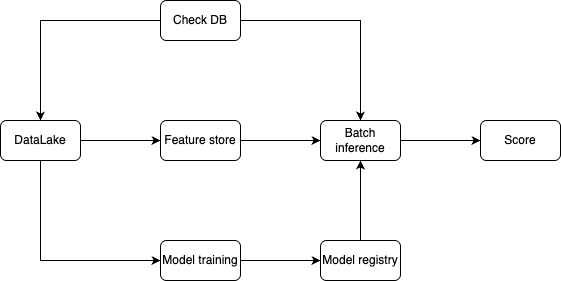

The diagram above was exported from draw.io. Its source (the exported page's mxGraphModel, read from the mxfile embedded in the PNG):
<mxGraphModel dx="976" dy="565" grid="1" gridSize="10" guides="1" tooltips="1" connect="1" arrows="1" fold="1" page="1" pageScale="1" pageWidth="850" pageHeight="1100" math="0" shadow="0">
  <root>
    <mxCell id="0" />
    <mxCell id="1" parent="0" />
    <mxCell id="mkHS18Qtj1zgVvM5Q_WC-12" style="edgeStyle=orthogonalEdgeStyle;rounded=0;orthogonalLoop=1;jettySize=auto;html=1;exitX=0;exitY=0.5;exitDx=0;exitDy=0;entryX=0.5;entryY=0;entryDx=0;entryDy=0;" edge="1" parent="1" source="mkHS18Qtj1zgVvM5Q_WC-1" target="mkHS18Qtj1zgVvM5Q_WC-2">
      <mxGeometry relative="1" as="geometry" />
    </mxCell>
    <mxCell id="mkHS18Qtj1zgVvM5Q_WC-13" style="edgeStyle=orthogonalEdgeStyle;rounded=0;orthogonalLoop=1;jettySize=auto;html=1;exitX=1;exitY=0.5;exitDx=0;exitDy=0;entryX=0.5;entryY=0;entryDx=0;entryDy=0;" edge="1" parent="1" source="mkHS18Qtj1zgVvM5Q_WC-1" target="mkHS18Qtj1zgVvM5Q_WC-3">
      <mxGeometry relative="1" as="geometry" />
    </mxCell>
    <mxCell id="mkHS18Qtj1zgVvM5Q_WC-1" value="Check DB" style="rounded=1;whiteSpace=wrap;html=1;" vertex="1" parent="1">
      <mxGeometry x="240" y="80" width="80" height="40" as="geometry" />
    </mxCell>
    <mxCell id="mkHS18Qtj1zgVvM5Q_WC-9" style="edgeStyle=orthogonalEdgeStyle;rounded=0;orthogonalLoop=1;jettySize=auto;html=1;exitX=0.5;exitY=1;exitDx=0;exitDy=0;entryX=0;entryY=0.5;entryDx=0;entryDy=0;" edge="1" parent="1" source="mkHS18Qtj1zgVvM5Q_WC-2" target="mkHS18Qtj1zgVvM5Q_WC-8">
      <mxGeometry relative="1" as="geometry" />
    </mxCell>
    <mxCell id="mkHS18Qtj1zgVvM5Q_WC-17" style="edgeStyle=orthogonalEdgeStyle;rounded=0;orthogonalLoop=1;jettySize=auto;html=1;exitX=1;exitY=0.5;exitDx=0;exitDy=0;entryX=0;entryY=0.5;entryDx=0;entryDy=0;" edge="1" parent="1" source="mkHS18Qtj1zgVvM5Q_WC-2" target="mkHS18Qtj1zgVvM5Q_WC-16">
      <mxGeometry relative="1" as="geometry" />
    </mxCell>
    <mxCell id="mkHS18Qtj1zgVvM5Q_WC-2" value="DataLake" style="rounded=1;whiteSpace=wrap;html=1;" vertex="1" parent="1">
      <mxGeometry x="80" y="200" width="80" height="40" as="geometry" />
    </mxCell>
    <mxCell id="mkHS18Qtj1zgVvM5Q_WC-21" style="edgeStyle=orthogonalEdgeStyle;rounded=0;orthogonalLoop=1;jettySize=auto;html=1;exitX=1;exitY=0.5;exitDx=0;exitDy=0;entryX=0;entryY=0.5;entryDx=0;entryDy=0;" edge="1" parent="1" source="mkHS18Qtj1zgVvM5Q_WC-3" target="mkHS18Qtj1zgVvM5Q_WC-20">
      <mxGeometry relative="1" as="geometry" />
    </mxCell>
    <mxCell id="mkHS18Qtj1zgVvM5Q_WC-3" value="Batch inference" style="rounded=1;whiteSpace=wrap;html=1;" vertex="1" parent="1">
      <mxGeometry x="400" y="200" width="80" height="40" as="geometry" />
    </mxCell>
    <mxCell id="mkHS18Qtj1zgVvM5Q_WC-19" style="edgeStyle=orthogonalEdgeStyle;rounded=0;orthogonalLoop=1;jettySize=auto;html=1;exitX=0.5;exitY=0;exitDx=0;exitDy=0;entryX=0.5;entryY=1;entryDx=0;entryDy=0;" edge="1" parent="1" source="mkHS18Qtj1zgVvM5Q_WC-6" target="mkHS18Qtj1zgVvM5Q_WC-3">
      <mxGeometry relative="1" as="geometry" />
    </mxCell>
    <mxCell id="mkHS18Qtj1zgVvM5Q_WC-6" value="Model registry" style="rounded=1;whiteSpace=wrap;html=1;" vertex="1" parent="1">
      <mxGeometry x="400" y="320" width="80" height="40" as="geometry" />
    </mxCell>
    <mxCell id="mkHS18Qtj1zgVvM5Q_WC-10" style="edgeStyle=orthogonalEdgeStyle;rounded=0;orthogonalLoop=1;jettySize=auto;html=1;exitX=1;exitY=0.5;exitDx=0;exitDy=0;" edge="1" parent="1" source="mkHS18Qtj1zgVvM5Q_WC-8" target="mkHS18Qtj1zgVvM5Q_WC-6">
      <mxGeometry relative="1" as="geometry" />
    </mxCell>
    <mxCell id="mkHS18Qtj1zgVvM5Q_WC-8" value="Model training" style="rounded=1;whiteSpace=wrap;html=1;" vertex="1" parent="1">
      <mxGeometry x="240" y="320" width="80" height="40" as="geometry" />
    </mxCell>
    <mxCell id="mkHS18Qtj1zgVvM5Q_WC-18" style="edgeStyle=orthogonalEdgeStyle;rounded=0;orthogonalLoop=1;jettySize=auto;html=1;exitX=1;exitY=0.5;exitDx=0;exitDy=0;entryX=0;entryY=0.5;entryDx=0;entryDy=0;" edge="1" parent="1" source="mkHS18Qtj1zgVvM5Q_WC-16" target="mkHS18Qtj1zgVvM5Q_WC-3">
      <mxGeometry relative="1" as="geometry" />
    </mxCell>
    <mxCell id="mkHS18Qtj1zgVvM5Q_WC-16" value="Feature store" style="rounded=1;whiteSpace=wrap;html=1;" vertex="1" parent="1">
      <mxGeometry x="240" y="200" width="80" height="40" as="geometry" />
    </mxCell>
    <mxCell id="mkHS18Qtj1zgVvM5Q_WC-20" value="Score" style="rounded=1;whiteSpace=wrap;html=1;" vertex="1" parent="1">
      <mxGeometry x="560" y="200" width="80" height="40" as="geometry" />
    </mxCell>
  </root>
</mxGraphModel>